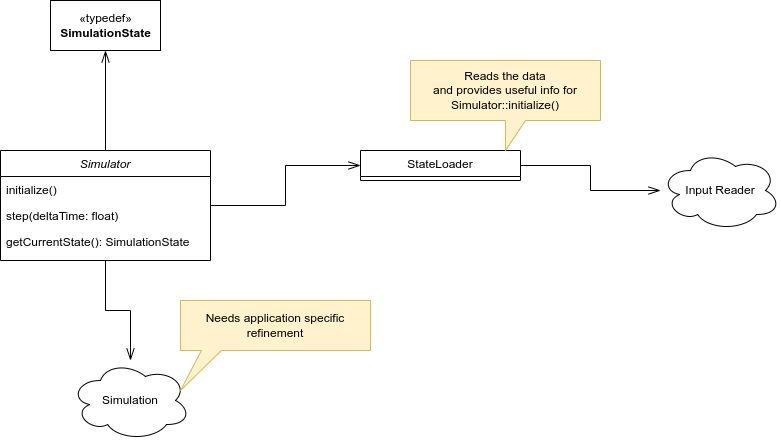

The diagram above was exported from draw.io. Its source (the exported page's mxGraphModel, read from the mxfile embedded in the PNG):
<mxGraphModel dx="1382" dy="878" grid="1" gridSize="10" guides="1" tooltips="1" connect="1" arrows="1" fold="1" page="1" pageScale="1" pageWidth="1169" pageHeight="827" math="0" shadow="0">
  <root>
    <mxCell id="WIyWlLk6GJQsqaUBKTNV-0" />
    <mxCell id="WIyWlLk6GJQsqaUBKTNV-1" parent="WIyWlLk6GJQsqaUBKTNV-0" />
    <mxCell id="Ok07cG2WAFSSbVfN-Oq4-2" style="edgeStyle=orthogonalEdgeStyle;rounded=0;orthogonalLoop=1;jettySize=auto;html=1;endArrow=openThin;endFill=0;endSize=10;" edge="1" parent="WIyWlLk6GJQsqaUBKTNV-1" source="zkfFHV4jXpPFQw0GAbJ--0" target="Ok07cG2WAFSSbVfN-Oq4-0">
      <mxGeometry relative="1" as="geometry" />
    </mxCell>
    <mxCell id="Ok07cG2WAFSSbVfN-Oq4-7" style="edgeStyle=orthogonalEdgeStyle;rounded=0;orthogonalLoop=1;jettySize=auto;html=1;endArrow=openThin;endFill=0;endSize=10;" edge="1" parent="WIyWlLk6GJQsqaUBKTNV-1" source="zkfFHV4jXpPFQw0GAbJ--0" target="Ok07cG2WAFSSbVfN-Oq4-4">
      <mxGeometry relative="1" as="geometry" />
    </mxCell>
    <mxCell id="Ok07cG2WAFSSbVfN-Oq4-12" style="edgeStyle=orthogonalEdgeStyle;rounded=0;orthogonalLoop=1;jettySize=auto;html=1;endArrow=openThin;endFill=0;endSize=10;" edge="1" parent="WIyWlLk6GJQsqaUBKTNV-1" source="zkfFHV4jXpPFQw0GAbJ--0" target="Ok07cG2WAFSSbVfN-Oq4-11">
      <mxGeometry relative="1" as="geometry" />
    </mxCell>
    <mxCell id="zkfFHV4jXpPFQw0GAbJ--0" value="Simulator" style="swimlane;fontStyle=2;align=center;verticalAlign=top;childLayout=stackLayout;horizontal=1;startSize=26;horizontalStack=0;resizeParent=1;resizeLast=0;collapsible=1;marginBottom=0;rounded=0;shadow=0;strokeWidth=1;" parent="WIyWlLk6GJQsqaUBKTNV-1" vertex="1">
      <mxGeometry x="300" y="240" width="210" height="110" as="geometry">
        <mxRectangle x="230" y="140" width="160" height="26" as="alternateBounds" />
      </mxGeometry>
    </mxCell>
    <mxCell id="zkfFHV4jXpPFQw0GAbJ--1" value="initialize()" style="text;align=left;verticalAlign=top;spacingLeft=4;spacingRight=4;overflow=hidden;rotatable=0;points=[[0,0.5],[1,0.5]];portConstraint=eastwest;" parent="zkfFHV4jXpPFQw0GAbJ--0" vertex="1">
      <mxGeometry y="26" width="210" height="26" as="geometry" />
    </mxCell>
    <mxCell id="zkfFHV4jXpPFQw0GAbJ--2" value="step(deltaTime: float)" style="text;align=left;verticalAlign=top;spacingLeft=4;spacingRight=4;overflow=hidden;rotatable=0;points=[[0,0.5],[1,0.5]];portConstraint=eastwest;rounded=0;shadow=0;html=0;" parent="zkfFHV4jXpPFQw0GAbJ--0" vertex="1">
      <mxGeometry y="52" width="210" height="26" as="geometry" />
    </mxCell>
    <mxCell id="zkfFHV4jXpPFQw0GAbJ--3" value="getCurrentState(): SimulationState" style="text;align=left;verticalAlign=top;spacingLeft=4;spacingRight=4;overflow=hidden;rotatable=0;points=[[0,0.5],[1,0.5]];portConstraint=eastwest;rounded=0;shadow=0;html=0;" parent="zkfFHV4jXpPFQw0GAbJ--0" vertex="1">
      <mxGeometry y="78" width="210" height="26" as="geometry" />
    </mxCell>
    <mxCell id="Ok07cG2WAFSSbVfN-Oq4-0" value="«typedef»&lt;br&gt;&lt;b&gt;SimulationState&lt;/b&gt;" style="html=1;" vertex="1" parent="WIyWlLk6GJQsqaUBKTNV-1">
      <mxGeometry x="350" y="90" width="110" height="50" as="geometry" />
    </mxCell>
    <mxCell id="Ok07cG2WAFSSbVfN-Oq4-9" style="edgeStyle=orthogonalEdgeStyle;rounded=0;orthogonalLoop=1;jettySize=auto;html=1;endArrow=openThin;endFill=0;endSize=10;" edge="1" parent="WIyWlLk6GJQsqaUBKTNV-1" source="Ok07cG2WAFSSbVfN-Oq4-4" target="Ok07cG2WAFSSbVfN-Oq4-8">
      <mxGeometry relative="1" as="geometry" />
    </mxCell>
    <mxCell id="Ok07cG2WAFSSbVfN-Oq4-4" value="StateLoader" style="swimlane;fontStyle=0;align=center;verticalAlign=top;childLayout=stackLayout;horizontal=1;startSize=26;horizontalStack=0;resizeParent=1;resizeLast=0;collapsible=1;marginBottom=0;rounded=0;shadow=0;strokeWidth=1;" vertex="1" parent="WIyWlLk6GJQsqaUBKTNV-1">
      <mxGeometry x="660" y="240" width="160" height="30" as="geometry">
        <mxRectangle x="340" y="380" width="170" height="26" as="alternateBounds" />
      </mxGeometry>
    </mxCell>
    <mxCell id="Ok07cG2WAFSSbVfN-Oq4-8" value="Input Reader" style="ellipse;shape=cloud;whiteSpace=wrap;html=1;" vertex="1" parent="WIyWlLk6GJQsqaUBKTNV-1">
      <mxGeometry x="960" y="240" width="120" height="80" as="geometry" />
    </mxCell>
    <mxCell id="Ok07cG2WAFSSbVfN-Oq4-10" value="Reads the data&lt;br&gt;and provides useful info for Simulator::initialize()" style="shape=callout;whiteSpace=wrap;html=1;perimeter=calloutPerimeter;fillColor=#fff2cc;strokeColor=#d6b656;" vertex="1" parent="WIyWlLk6GJQsqaUBKTNV-1">
      <mxGeometry x="710" y="150" width="190" height="90" as="geometry" />
    </mxCell>
    <mxCell id="Ok07cG2WAFSSbVfN-Oq4-11" value="Simulation" style="ellipse;shape=cloud;whiteSpace=wrap;html=1;" vertex="1" parent="WIyWlLk6GJQsqaUBKTNV-1">
      <mxGeometry x="370" y="450" width="120" height="80" as="geometry" />
    </mxCell>
    <mxCell id="Ok07cG2WAFSSbVfN-Oq4-13" value="Needs application specific refinement" style="shape=callout;whiteSpace=wrap;html=1;perimeter=calloutPerimeter;fillColor=#fff2cc;strokeColor=#d6b656;size=40;position=0.11;position2=0;" vertex="1" parent="WIyWlLk6GJQsqaUBKTNV-1">
      <mxGeometry x="480" y="390" width="190" height="90" as="geometry" />
    </mxCell>
  </root>
</mxGraphModel>